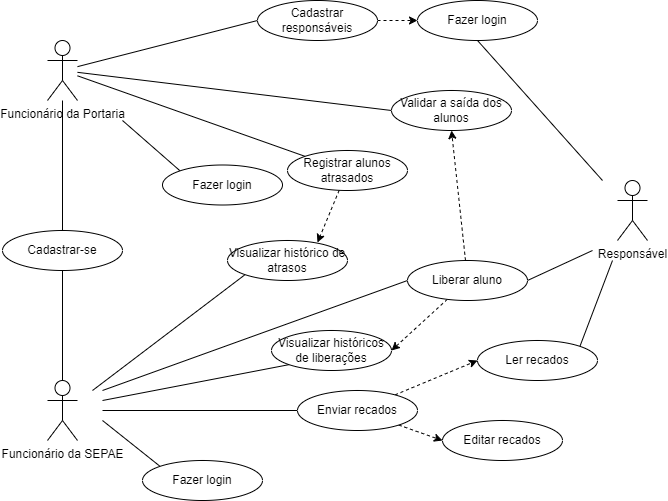

The diagram above was exported from draw.io. Its source (the exported page's mxGraphModel, read from the mxfile embedded in the PNG):
<mxGraphModel dx="1100" dy="543" grid="1" gridSize="10" guides="1" tooltips="1" connect="1" arrows="1" fold="1" page="1" pageScale="1" pageWidth="827" pageHeight="1169" math="0" shadow="0">
  <root>
    <mxCell id="0" />
    <mxCell id="1" parent="0" />
    <mxCell id="6dXJFT1iWduBgPVKVkaz-6" style="rounded=0;orthogonalLoop=1;jettySize=auto;html=1;entryX=0;entryY=0;entryDx=0;entryDy=0;endArrow=none;endFill=0;" edge="1" parent="1" target="6dXJFT1iWduBgPVKVkaz-2">
      <mxGeometry relative="1" as="geometry">
        <mxPoint x="200" y="480" as="sourcePoint" />
      </mxGeometry>
    </mxCell>
    <mxCell id="6dXJFT1iWduBgPVKVkaz-34" style="rounded=0;orthogonalLoop=1;jettySize=auto;html=1;entryX=0;entryY=0.5;entryDx=0;entryDy=0;endArrow=none;endFill=0;" edge="1" parent="1" source="643UGUOA38rx9hW0L3uT-1" target="6dXJFT1iWduBgPVKVkaz-32">
      <mxGeometry relative="1" as="geometry" />
    </mxCell>
    <mxCell id="6dXJFT1iWduBgPVKVkaz-45" style="rounded=0;orthogonalLoop=1;jettySize=auto;html=1;entryX=0;entryY=0.5;entryDx=0;entryDy=0;endArrow=none;endFill=0;" edge="1" parent="1" source="643UGUOA38rx9hW0L3uT-1" target="6dXJFT1iWduBgPVKVkaz-9">
      <mxGeometry relative="1" as="geometry" />
    </mxCell>
    <mxCell id="6dXJFT1iWduBgPVKVkaz-46" style="rounded=0;orthogonalLoop=1;jettySize=auto;html=1;entryX=0;entryY=0;entryDx=0;entryDy=0;endArrow=none;endFill=0;" edge="1" parent="1" source="643UGUOA38rx9hW0L3uT-1" target="6dXJFT1iWduBgPVKVkaz-7">
      <mxGeometry relative="1" as="geometry" />
    </mxCell>
    <mxCell id="643UGUOA38rx9hW0L3uT-1" value="Funcionário da Portaria&lt;div&gt;&lt;br&gt;&lt;/div&gt;" style="shape=umlActor;verticalLabelPosition=bottom;verticalAlign=top;html=1;outlineConnect=0;" parent="1" vertex="1">
      <mxGeometry x="125" y="400" width="30" height="60" as="geometry" />
    </mxCell>
    <mxCell id="6dXJFT1iWduBgPVKVkaz-16" style="rounded=0;orthogonalLoop=1;jettySize=auto;html=1;endArrow=none;endFill=0;" edge="1" parent="1" target="6dXJFT1iWduBgPVKVkaz-12">
      <mxGeometry relative="1" as="geometry">
        <mxPoint x="180" y="770" as="sourcePoint" />
      </mxGeometry>
    </mxCell>
    <mxCell id="6dXJFT1iWduBgPVKVkaz-22" style="rounded=0;orthogonalLoop=1;jettySize=auto;html=1;entryX=0;entryY=1;entryDx=0;entryDy=0;endArrow=none;endFill=0;" edge="1" parent="1" target="6dXJFT1iWduBgPVKVkaz-18">
      <mxGeometry relative="1" as="geometry">
        <mxPoint x="170" y="750" as="sourcePoint" />
      </mxGeometry>
    </mxCell>
    <mxCell id="6dXJFT1iWduBgPVKVkaz-38" style="rounded=0;orthogonalLoop=1;jettySize=auto;html=1;entryX=0.5;entryY=1;entryDx=0;entryDy=0;endArrow=none;endFill=0;" edge="1" parent="1" source="643UGUOA38rx9hW0L3uT-2" target="6dXJFT1iWduBgPVKVkaz-1">
      <mxGeometry relative="1" as="geometry" />
    </mxCell>
    <mxCell id="6dXJFT1iWduBgPVKVkaz-41" style="rounded=0;orthogonalLoop=1;jettySize=auto;html=1;entryX=0;entryY=0.5;entryDx=0;entryDy=0;endArrow=none;endFill=0;" edge="1" parent="1" target="6dXJFT1iWduBgPVKVkaz-40">
      <mxGeometry relative="1" as="geometry">
        <mxPoint x="180" y="750" as="sourcePoint" />
      </mxGeometry>
    </mxCell>
    <mxCell id="6dXJFT1iWduBgPVKVkaz-49" style="rounded=0;orthogonalLoop=1;jettySize=auto;html=1;entryX=0;entryY=0;entryDx=0;entryDy=0;endArrow=none;endFill=0;" edge="1" parent="1" target="6dXJFT1iWduBgPVKVkaz-48">
      <mxGeometry relative="1" as="geometry">
        <mxPoint x="180" y="780" as="sourcePoint" />
      </mxGeometry>
    </mxCell>
    <mxCell id="643UGUOA38rx9hW0L3uT-2" value="Funcionário da SEPAE" style="shape=umlActor;verticalLabelPosition=bottom;verticalAlign=top;html=1;outlineConnect=0;" parent="1" vertex="1">
      <mxGeometry x="125" y="740" width="30" height="60" as="geometry" />
    </mxCell>
    <mxCell id="6dXJFT1iWduBgPVKVkaz-15" style="rounded=0;orthogonalLoop=1;jettySize=auto;html=1;entryX=1;entryY=0;entryDx=0;entryDy=0;endArrow=none;endFill=0;" edge="1" parent="1" target="6dXJFT1iWduBgPVKVkaz-13">
      <mxGeometry relative="1" as="geometry">
        <mxPoint x="690" y="620" as="sourcePoint" />
      </mxGeometry>
    </mxCell>
    <mxCell id="6dXJFT1iWduBgPVKVkaz-36" style="rounded=0;orthogonalLoop=1;jettySize=auto;html=1;entryX=0.5;entryY=1;entryDx=0;entryDy=0;endArrow=none;endFill=0;" edge="1" parent="1" target="6dXJFT1iWduBgPVKVkaz-26">
      <mxGeometry relative="1" as="geometry">
        <mxPoint x="680" y="540" as="sourcePoint" />
      </mxGeometry>
    </mxCell>
    <mxCell id="6dXJFT1iWduBgPVKVkaz-42" style="rounded=0;orthogonalLoop=1;jettySize=auto;html=1;entryX=1;entryY=0.5;entryDx=0;entryDy=0;endArrow=none;endFill=0;" edge="1" parent="1" target="6dXJFT1iWduBgPVKVkaz-40">
      <mxGeometry relative="1" as="geometry">
        <mxPoint x="670" y="610" as="sourcePoint" />
      </mxGeometry>
    </mxCell>
    <mxCell id="643UGUOA38rx9hW0L3uT-5" value="Responsável" style="shape=umlActor;verticalLabelPosition=bottom;verticalAlign=top;html=1;outlineConnect=0;" parent="1" vertex="1">
      <mxGeometry x="695" y="540" width="30" height="60" as="geometry" />
    </mxCell>
    <mxCell id="6dXJFT1iWduBgPVKVkaz-5" style="rounded=0;orthogonalLoop=1;jettySize=auto;html=1;exitX=0.5;exitY=0;exitDx=0;exitDy=0;endArrow=none;endFill=0;" edge="1" parent="1" source="6dXJFT1iWduBgPVKVkaz-1" target="643UGUOA38rx9hW0L3uT-1">
      <mxGeometry relative="1" as="geometry" />
    </mxCell>
    <mxCell id="6dXJFT1iWduBgPVKVkaz-1" value="Cadastrar-se" style="ellipse;whiteSpace=wrap;html=1;" vertex="1" parent="1">
      <mxGeometry x="80" y="590" width="120" height="40" as="geometry" />
    </mxCell>
    <mxCell id="6dXJFT1iWduBgPVKVkaz-2" value="Fazer login" style="ellipse;whiteSpace=wrap;html=1;" vertex="1" parent="1">
      <mxGeometry x="240" y="524.5" width="120" height="40" as="geometry" />
    </mxCell>
    <mxCell id="6dXJFT1iWduBgPVKVkaz-24" style="rounded=0;orthogonalLoop=1;jettySize=auto;html=1;entryX=0.75;entryY=0.05;entryDx=0;entryDy=0;dashed=1;entryPerimeter=0;" edge="1" parent="1" source="6dXJFT1iWduBgPVKVkaz-7" target="6dXJFT1iWduBgPVKVkaz-18">
      <mxGeometry relative="1" as="geometry" />
    </mxCell>
    <mxCell id="6dXJFT1iWduBgPVKVkaz-7" value="Registrar alunos atrasados" style="ellipse;whiteSpace=wrap;html=1;" vertex="1" parent="1">
      <mxGeometry x="365" y="510" width="120" height="40" as="geometry" />
    </mxCell>
    <mxCell id="6dXJFT1iWduBgPVKVkaz-9" value="Validar a saída dos alunos" style="ellipse;whiteSpace=wrap;html=1;" vertex="1" parent="1">
      <mxGeometry x="469" y="450" width="120" height="40" as="geometry" />
    </mxCell>
    <mxCell id="6dXJFT1iWduBgPVKVkaz-17" style="rounded=0;orthogonalLoop=1;jettySize=auto;html=1;entryX=0;entryY=0.5;entryDx=0;entryDy=0;dashed=1;" edge="1" parent="1" source="6dXJFT1iWduBgPVKVkaz-12" target="6dXJFT1iWduBgPVKVkaz-13">
      <mxGeometry relative="1" as="geometry" />
    </mxCell>
    <mxCell id="6dXJFT1iWduBgPVKVkaz-21" style="rounded=0;orthogonalLoop=1;jettySize=auto;html=1;entryX=0;entryY=0.5;entryDx=0;entryDy=0;dashed=1;" edge="1" parent="1" source="6dXJFT1iWduBgPVKVkaz-12" target="6dXJFT1iWduBgPVKVkaz-20">
      <mxGeometry relative="1" as="geometry" />
    </mxCell>
    <mxCell id="6dXJFT1iWduBgPVKVkaz-12" value="Enviar recados" style="ellipse;whiteSpace=wrap;html=1;" vertex="1" parent="1">
      <mxGeometry x="375" y="750" width="120" height="40" as="geometry" />
    </mxCell>
    <mxCell id="6dXJFT1iWduBgPVKVkaz-13" value="Ler recados" style="ellipse;whiteSpace=wrap;html=1;" vertex="1" parent="1">
      <mxGeometry x="555" y="700" width="120" height="40" as="geometry" />
    </mxCell>
    <mxCell id="6dXJFT1iWduBgPVKVkaz-18" value="Visualizar histórico de atrasos" style="ellipse;whiteSpace=wrap;html=1;" vertex="1" parent="1">
      <mxGeometry x="305" y="600" width="120" height="40" as="geometry" />
    </mxCell>
    <mxCell id="6dXJFT1iWduBgPVKVkaz-19" value="&lt;div&gt;&lt;br&gt;&lt;/div&gt;Visualizar históricos de liberações&lt;div&gt;&lt;br&gt;&lt;/div&gt;" style="ellipse;whiteSpace=wrap;html=1;" vertex="1" parent="1">
      <mxGeometry x="349" y="690" width="120" height="40" as="geometry" />
    </mxCell>
    <mxCell id="6dXJFT1iWduBgPVKVkaz-20" value="Editar recados" style="ellipse;whiteSpace=wrap;html=1;" vertex="1" parent="1">
      <mxGeometry x="520" y="780" width="120" height="40" as="geometry" />
    </mxCell>
    <mxCell id="6dXJFT1iWduBgPVKVkaz-23" style="rounded=0;orthogonalLoop=1;jettySize=auto;html=1;entryX=0;entryY=1;entryDx=0;entryDy=0;endArrow=none;endFill=0;" edge="1" parent="1" target="6dXJFT1iWduBgPVKVkaz-19">
      <mxGeometry relative="1" as="geometry">
        <mxPoint x="180" y="760" as="sourcePoint" />
      </mxGeometry>
    </mxCell>
    <mxCell id="6dXJFT1iWduBgPVKVkaz-26" value="Fazer login" style="ellipse;whiteSpace=wrap;html=1;" vertex="1" parent="1">
      <mxGeometry x="495" y="360" width="120" height="40" as="geometry" />
    </mxCell>
    <mxCell id="6dXJFT1iWduBgPVKVkaz-35" style="rounded=0;orthogonalLoop=1;jettySize=auto;html=1;entryX=0;entryY=0.5;entryDx=0;entryDy=0;dashed=1;" edge="1" parent="1" source="6dXJFT1iWduBgPVKVkaz-32" target="6dXJFT1iWduBgPVKVkaz-26">
      <mxGeometry relative="1" as="geometry" />
    </mxCell>
    <mxCell id="6dXJFT1iWduBgPVKVkaz-32" value="Cadastrar responsáveis" style="ellipse;whiteSpace=wrap;html=1;" vertex="1" parent="1">
      <mxGeometry x="335" y="360" width="120" height="40" as="geometry" />
    </mxCell>
    <mxCell id="6dXJFT1iWduBgPVKVkaz-44" style="rounded=0;orthogonalLoop=1;jettySize=auto;html=1;entryX=1;entryY=0.5;entryDx=0;entryDy=0;dashed=1;" edge="1" parent="1" source="6dXJFT1iWduBgPVKVkaz-40" target="6dXJFT1iWduBgPVKVkaz-19">
      <mxGeometry relative="1" as="geometry" />
    </mxCell>
    <mxCell id="6dXJFT1iWduBgPVKVkaz-40" value="Liberar aluno" style="ellipse;whiteSpace=wrap;html=1;" vertex="1" parent="1">
      <mxGeometry x="485" y="620" width="120" height="40" as="geometry" />
    </mxCell>
    <mxCell id="6dXJFT1iWduBgPVKVkaz-43" style="rounded=0;orthogonalLoop=1;jettySize=auto;html=1;dashed=1;entryX=0.5;entryY=1;entryDx=0;entryDy=0;" edge="1" parent="1" source="6dXJFT1iWduBgPVKVkaz-40" target="6dXJFT1iWduBgPVKVkaz-9">
      <mxGeometry relative="1" as="geometry">
        <mxPoint x="545" y="490" as="targetPoint" />
      </mxGeometry>
    </mxCell>
    <mxCell id="6dXJFT1iWduBgPVKVkaz-48" value="Fazer login" style="ellipse;whiteSpace=wrap;html=1;" vertex="1" parent="1">
      <mxGeometry x="220" y="820" width="120" height="40" as="geometry" />
    </mxCell>
  </root>
</mxGraphModel>